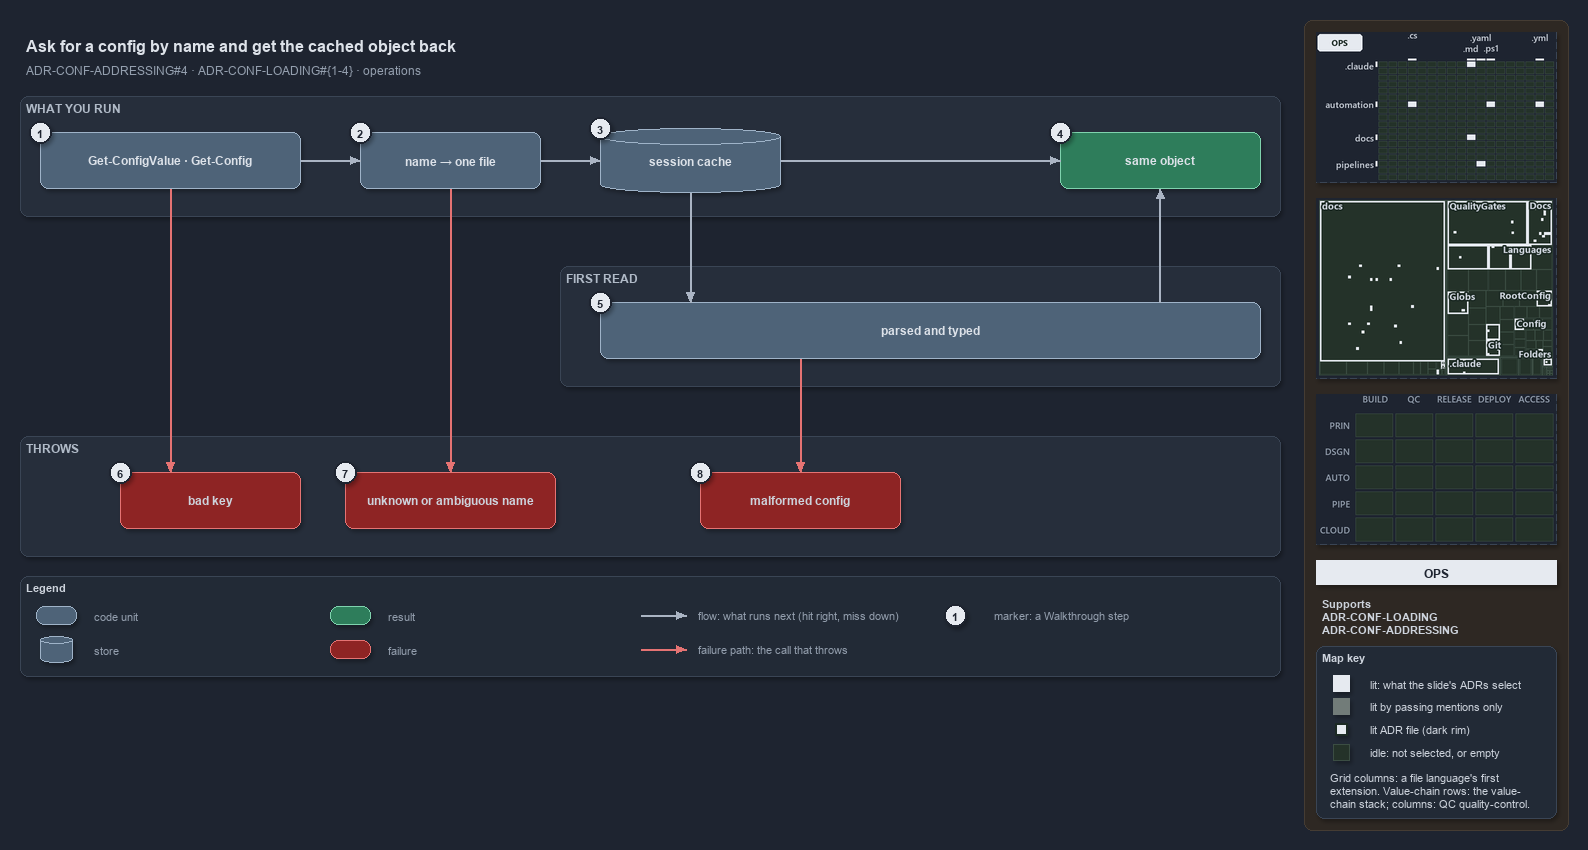

The diagram above was exported from draw.io. Its source (the exported page's mxGraphModel, read from the mxfile embedded in the PNG):
<mxGraphModel dx="1024" dy="768" grid="0" gridSize="10" guides="1" tooltips="1" connect="1" arrows="1" fold="1" page="1" pageScale="1" pageWidth="1572" pageHeight="700" background="#1E2430" math="0" shadow="1">
  <root>
    <mxCell id="0" />
    <mxCell id="1" parent="0" />
    <mxCell id="sidebar-bg" value="" style="rounded=1;arcSize=2;html=1;fillColor=#2E2823;strokeColor=#453C33;shadow=0;" vertex="1" parent="1">
      <mxGeometry x="1304" y="4" width="264" height="810" as="geometry" />
    </mxCell>
    <mxCell id="title" value="Ask for a config by name and get the cached object back" style="text;html=1;align=left;verticalAlign=middle;fontSize=16;fontStyle=1;fontColor=#DDE2E9;" vertex="1" parent="1">
      <mxGeometry x="20" y="14" width="1260" height="30" as="geometry" />
    </mxCell>
    <mxCell id="subtitle" value="ADR-CONF-ADDRESSING#4 &amp;#183; ADR-CONF-LOADING#{1-4} &amp;#183; operations" style="text;html=1;align=left;verticalAlign=middle;fontSize=12;fontColor=#949FAE;" vertex="1" parent="1">
      <mxGeometry x="20" y="44" width="1240" height="20" as="geometry" />
    </mxCell>
    <mxCell id="band-run" value="WHAT YOU RUN" style="rounded=1;html=1;arcSize=3;fillColor=#262E3B;strokeColor=#3A4555;verticalAlign=top;align=left;spacingLeft=8;fontStyle=1;fontSize=12;fontColor=#B0BAC7;" vertex="1" parent="1">
      <mxGeometry x="20" y="80" width="1260" height="120" as="geometry" />
    </mxCell>
    <mxCell id="band-first" value="FIRST READ" style="rounded=1;html=1;arcSize=3;fillColor=#262E3B;strokeColor=#3A4555;verticalAlign=top;align=left;spacingLeft=8;fontStyle=1;fontSize=12;fontColor=#B0BAC7;" vertex="1" parent="1">
      <mxGeometry x="560" y="250" width="720" height="120" as="geometry" />
    </mxCell>
    <mxCell id="band-throws" value="THROWS" style="rounded=1;html=1;arcSize=3;fillColor=#262E3B;strokeColor=#3A4555;verticalAlign=top;align=left;spacingLeft=8;fontStyle=1;fontSize=12;fontColor=#B0BAC7;" vertex="1" parent="1">
      <mxGeometry x="20" y="420" width="1260" height="120" as="geometry" />
    </mxCell>
    <mxCell id="cmd" value="&lt;b&gt;Get-ConfigValue · Get-Config&lt;/b&gt;" style="rounded=1;whiteSpace=wrap;html=1;arcSize=20;fillColor=#4E6378;strokeColor=#9FB3C8;fontSize=12;fontColor=#DDE2E9;" vertex="1" parent="1">
      <mxGeometry x="40" y="116" width="260" height="56" as="geometry" />
    </mxCell>
    <mxCell id="name" value="&lt;b&gt;name → one file&lt;/b&gt;" style="rounded=1;whiteSpace=wrap;html=1;arcSize=20;fillColor=#4E6378;strokeColor=#9FB3C8;fontSize=12;fontColor=#DDE2E9;" vertex="1" parent="1">
      <mxGeometry x="360" y="116" width="180" height="56" as="geometry" />
    </mxCell>
    <mxCell id="cache" value="&lt;b&gt;session cache&lt;/b&gt;" style="shape=cylinder3;boundedLbl=1;backgroundOutline=1;size=8;whiteSpace=wrap;html=1;fillColor=#4E6378;strokeColor=#9FB3C8;fontSize=12;fontColor=#DDE2E9;" vertex="1" parent="1">
      <mxGeometry x="600" y="112" width="180" height="64" as="geometry" />
    </mxCell>
    <mxCell id="same" value="&lt;b&gt;same object&lt;/b&gt;" style="rounded=1;whiteSpace=wrap;html=1;arcSize=20;fillColor=#2E7D5B;strokeColor=#7FD3AE;fontColor=#DDE2E9;fontSize=12;" vertex="1" parent="1">
      <mxGeometry x="1060" y="116" width="200" height="56" as="geometry" />
    </mxCell>
    <mxCell id="parsed" value="&lt;b&gt;parsed and typed&lt;/b&gt;" style="rounded=1;whiteSpace=wrap;html=1;arcSize=20;fillColor=#4E6378;strokeColor=#9FB3C8;fontSize=12;fontColor=#DDE2E9;" vertex="1" parent="1">
      <mxGeometry x="600" y="286" width="660" height="56" as="geometry" />
    </mxCell>
    <mxCell id="badkey" value="&lt;b&gt;bad key&lt;/b&gt;" style="rounded=1;whiteSpace=wrap;html=1;arcSize=20;fillColor=#8E2424;strokeColor=#E57373;fontSize=12;" vertex="1" parent="1">
      <mxGeometry x="120" y="456" width="180" height="56" as="geometry" />
    </mxCell>
    <mxCell id="unknown" value="&lt;b&gt;unknown or ambiguous name&lt;/b&gt;" style="rounded=1;whiteSpace=wrap;html=1;arcSize=20;fillColor=#8E2424;strokeColor=#E57373;fontSize=12;" vertex="1" parent="1">
      <mxGeometry x="345" y="456" width="210" height="56" as="geometry" />
    </mxCell>
    <mxCell id="malformed" value="&lt;b&gt;malformed config&lt;/b&gt;" style="rounded=1;whiteSpace=wrap;html=1;arcSize=20;fillColor=#8E2424;strokeColor=#E57373;fontSize=12;" vertex="1" parent="1">
      <mxGeometry x="700" y="456" width="200" height="56" as="geometry" />
    </mxCell>
    <mxCell id="p-cmd-name-a" value="" style="text;html=1;strokeColor=none;fillColor=none;" vertex="1" parent="1">
      <mxGeometry x="300" y="144" width="1" height="1" as="geometry" />
    </mxCell>
    <mxCell id="p-cmd-name-b" value="" style="text;html=1;strokeColor=none;fillColor=none;" vertex="1" parent="1">
      <mxGeometry x="360" y="144" width="1" height="1" as="geometry" />
    </mxCell>
    <mxCell id="edge-cmd-name" value="" style="edgeStyle=orthogonalEdgeStyle;rounded=1;html=1;fontSize=10;endArrow=block;strokeColor=#AAB4C3;fontColor=#CDD3DC;shadow=0;" edge="1" parent="1" source="p-cmd-name-a" target="p-cmd-name-b">
      <mxGeometry relative="1" as="geometry" />
    </mxCell>
    <mxCell id="p-name-cache-a" value="" style="text;html=1;strokeColor=none;fillColor=none;" vertex="1" parent="1">
      <mxGeometry x="540" y="144" width="1" height="1" as="geometry" />
    </mxCell>
    <mxCell id="p-name-cache-b" value="" style="text;html=1;strokeColor=none;fillColor=none;" vertex="1" parent="1">
      <mxGeometry x="600" y="144" width="1" height="1" as="geometry" />
    </mxCell>
    <mxCell id="edge-name-cache" value="" style="edgeStyle=orthogonalEdgeStyle;rounded=1;html=1;fontSize=10;endArrow=block;strokeColor=#AAB4C3;fontColor=#CDD3DC;shadow=0;" edge="1" parent="1" source="p-name-cache-a" target="p-name-cache-b">
      <mxGeometry relative="1" as="geometry" />
    </mxCell>
    <mxCell id="p-cache-same-a" value="" style="text;html=1;strokeColor=none;fillColor=none;" vertex="1" parent="1">
      <mxGeometry x="780" y="144" width="1" height="1" as="geometry" />
    </mxCell>
    <mxCell id="p-cache-same-b" value="" style="text;html=1;strokeColor=none;fillColor=none;" vertex="1" parent="1">
      <mxGeometry x="1060" y="144" width="1" height="1" as="geometry" />
    </mxCell>
    <mxCell id="edge-cache-same" value="" style="edgeStyle=orthogonalEdgeStyle;rounded=1;html=1;fontSize=10;endArrow=block;strokeColor=#AAB4C3;fontColor=#CDD3DC;shadow=0;" edge="1" parent="1" source="p-cache-same-a" target="p-cache-same-b">
      <mxGeometry relative="1" as="geometry" />
    </mxCell>
    <mxCell id="p-cache-parsed-a" value="" style="text;html=1;strokeColor=none;fillColor=none;" vertex="1" parent="1">
      <mxGeometry x="690" y="176" width="1" height="1" as="geometry" />
    </mxCell>
    <mxCell id="p-cache-parsed-b" value="" style="text;html=1;strokeColor=none;fillColor=none;" vertex="1" parent="1">
      <mxGeometry x="690" y="286" width="1" height="1" as="geometry" />
    </mxCell>
    <mxCell id="edge-cache-parsed" value="" style="edgeStyle=orthogonalEdgeStyle;rounded=1;html=1;fontSize=10;endArrow=block;strokeColor=#AAB4C3;fontColor=#CDD3DC;shadow=0;" edge="1" parent="1" source="p-cache-parsed-a" target="p-cache-parsed-b">
      <mxGeometry relative="1" as="geometry" />
    </mxCell>
    <mxCell id="p-parsed-same-a" value="" style="text;html=1;strokeColor=none;fillColor=none;" vertex="1" parent="1">
      <mxGeometry x="1160" y="286" width="1" height="1" as="geometry" />
    </mxCell>
    <mxCell id="p-parsed-same-b" value="" style="text;html=1;strokeColor=none;fillColor=none;" vertex="1" parent="1">
      <mxGeometry x="1160" y="172" width="1" height="1" as="geometry" />
    </mxCell>
    <mxCell id="edge-parsed-same" value="" style="edgeStyle=orthogonalEdgeStyle;rounded=1;html=1;fontSize=10;endArrow=block;strokeColor=#AAB4C3;fontColor=#CDD3DC;shadow=0;" edge="1" parent="1" source="p-parsed-same-a" target="p-parsed-same-b">
      <mxGeometry relative="1" as="geometry" />
    </mxCell>
    <mxCell id="p-cmd-badkey-a" value="" style="text;html=1;strokeColor=none;fillColor=none;" vertex="1" parent="1">
      <mxGeometry x="170" y="172" width="1" height="1" as="geometry" />
    </mxCell>
    <mxCell id="p-cmd-badkey-b" value="" style="text;html=1;strokeColor=none;fillColor=none;" vertex="1" parent="1">
      <mxGeometry x="170" y="456" width="1" height="1" as="geometry" />
    </mxCell>
    <mxCell id="edge-cmd-badkey" value="" style="edgeStyle=orthogonalEdgeStyle;rounded=1;html=1;fontSize=10;endArrow=block;strokeColor=#E57373;fontColor=#CDD3DC;shadow=0;" edge="1" parent="1" source="p-cmd-badkey-a" target="p-cmd-badkey-b">
      <mxGeometry relative="1" as="geometry" />
    </mxCell>
    <mxCell id="p-name-unknown-a" value="" style="text;html=1;strokeColor=none;fillColor=none;" vertex="1" parent="1">
      <mxGeometry x="450" y="172" width="1" height="1" as="geometry" />
    </mxCell>
    <mxCell id="p-name-unknown-b" value="" style="text;html=1;strokeColor=none;fillColor=none;" vertex="1" parent="1">
      <mxGeometry x="450" y="456" width="1" height="1" as="geometry" />
    </mxCell>
    <mxCell id="edge-name-unknown" value="" style="edgeStyle=orthogonalEdgeStyle;rounded=1;html=1;fontSize=10;endArrow=block;strokeColor=#E57373;fontColor=#CDD3DC;shadow=0;" edge="1" parent="1" source="p-name-unknown-a" target="p-name-unknown-b">
      <mxGeometry relative="1" as="geometry" />
    </mxCell>
    <mxCell id="p-parsed-malformed-a" value="" style="text;html=1;strokeColor=none;fillColor=none;" vertex="1" parent="1">
      <mxGeometry x="800" y="342" width="1" height="1" as="geometry" />
    </mxCell>
    <mxCell id="p-parsed-malformed-b" value="" style="text;html=1;strokeColor=none;fillColor=none;" vertex="1" parent="1">
      <mxGeometry x="800" y="456" width="1" height="1" as="geometry" />
    </mxCell>
    <mxCell id="edge-parsed-malformed" value="" style="edgeStyle=orthogonalEdgeStyle;rounded=1;html=1;fontSize=10;endArrow=block;strokeColor=#E57373;fontColor=#CDD3DC;shadow=0;" edge="1" parent="1" source="p-parsed-malformed-a" target="p-parsed-malformed-b">
      <mxGeometry relative="1" as="geometry" />
    </mxCell>
    <mxCell id="legend" value="&lt;b&gt;Legend&lt;/b&gt;" style="rounded=1;whiteSpace=wrap;html=1;arcSize=6;fillColor=#222A36;strokeColor=#3A4555;align=left;verticalAlign=top;spacing=8;fontSize=11;fontColor=#CDD3DC;" vertex="1" parent="1">
      <mxGeometry x="20" y="560" width="1260" height="100" as="geometry" />
    </mxCell>
    <mxCell id="legend-0" value="" style="rounded=1;whiteSpace=wrap;html=1;arcSize=20;fillColor=#4E6378;strokeColor=#9FB3C8;fontColor=#DDE2E9;" vertex="1" parent="1">
      <mxGeometry x="36" y="590" width="40" height="18" as="geometry" />
    </mxCell>
    <mxCell id="legend-0-text" value="code unit" style="text;html=1;align=left;verticalAlign=middle;fontSize=11;fontColor=#949FAE;" vertex="1" parent="1">
      <mxGeometry x="88" y="589" width="230" height="20" as="geometry" />
    </mxCell>
    <mxCell id="legend-1" value="" style="shape=cylinder3;boundedLbl=1;backgroundOutline=1;size=4;whiteSpace=wrap;html=1;fillColor=#4E6378;strokeColor=#9FB3C8;fontColor=#DDE2E9;" vertex="1" parent="1">
      <mxGeometry x="40" y="620" width="32" height="26" as="geometry" />
    </mxCell>
    <mxCell id="legend-1-text" value="store" style="text;html=1;align=left;verticalAlign=middle;fontSize=11;fontColor=#949FAE;" vertex="1" parent="1">
      <mxGeometry x="88" y="623" width="230" height="20" as="geometry" />
    </mxCell>
    <mxCell id="legend-2" value="" style="rounded=1;whiteSpace=wrap;html=1;arcSize=20;fillColor=#2E7D5B;strokeColor=#7FD3AE;fontColor=#DDE2E9;" vertex="1" parent="1">
      <mxGeometry x="330" y="590" width="40" height="18" as="geometry" />
    </mxCell>
    <mxCell id="legend-2-text" value="result" style="text;html=1;align=left;verticalAlign=middle;fontSize=11;fontColor=#949FAE;" vertex="1" parent="1">
      <mxGeometry x="382" y="589" width="230" height="20" as="geometry" />
    </mxCell>
    <mxCell id="legend-3" value="" style="rounded=1;whiteSpace=wrap;html=1;arcSize=20;fillColor=#8E2424;strokeColor=#E57373;" vertex="1" parent="1">
      <mxGeometry x="330" y="624" width="40" height="18" as="geometry" />
    </mxCell>
    <mxCell id="legend-3-text" value="failure" style="text;html=1;align=left;verticalAlign=middle;fontSize=11;fontColor=#949FAE;" vertex="1" parent="1">
      <mxGeometry x="382" y="623" width="230" height="20" as="geometry" />
    </mxCell>
    <mxCell id="legend-4-a" value="" style="text;html=1;strokeColor=none;fillColor=none;" vertex="1" parent="1">
      <mxGeometry x="640" y="599" width="1" height="1" as="geometry" />
    </mxCell>
    <mxCell id="legend-4-b" value="" style="text;html=1;strokeColor=none;fillColor=none;" vertex="1" parent="1">
      <mxGeometry x="686" y="599" width="1" height="1" as="geometry" />
    </mxCell>
    <mxCell id="legend-4" value="" style="edgeStyle=orthogonalEdgeStyle;rounded=1;html=1;endArrow=block;strokeColor=#AAB4C3;fontColor=#CDD3DC;shadow=0;" edge="1" parent="1" source="legend-4-a" target="legend-4-b">
      <mxGeometry relative="1" as="geometry" />
    </mxCell>
    <mxCell id="legend-4-text" value="flow: what runs next (hit right, miss down)" style="text;html=1;align=left;verticalAlign=middle;fontSize=11;fontColor=#949FAE;" vertex="1" parent="1">
      <mxGeometry x="692" y="589" width="280" height="20" as="geometry" />
    </mxCell>
    <mxCell id="legend-5-a" value="" style="text;html=1;strokeColor=none;fillColor=none;" vertex="1" parent="1">
      <mxGeometry x="640" y="633" width="1" height="1" as="geometry" />
    </mxCell>
    <mxCell id="legend-5-b" value="" style="text;html=1;strokeColor=none;fillColor=none;" vertex="1" parent="1">
      <mxGeometry x="686" y="633" width="1" height="1" as="geometry" />
    </mxCell>
    <mxCell id="legend-5" value="" style="edgeStyle=orthogonalEdgeStyle;rounded=1;html=1;endArrow=block;strokeColor=#E57373;fontColor=#CDD3DC;shadow=0;" edge="1" parent="1" source="legend-5-a" target="legend-5-b">
      <mxGeometry relative="1" as="geometry" />
    </mxCell>
    <mxCell id="legend-5-text" value="failure path: the call that throws" style="text;html=1;align=left;verticalAlign=middle;fontSize=11;fontColor=#949FAE;" vertex="1" parent="1">
      <mxGeometry x="692" y="623" width="280" height="20" as="geometry" />
    </mxCell>
    <mxCell id="legend-6" value="1" style="ellipse;html=1;fillColor=#E6EAF0;strokeColor=#1E2430;strokeWidth=2;fontColor=#1E2430;fontStyle=1;fontSize=11;" vertex="1" parent="1">
      <mxGeometry x="944" y="588" width="22" height="22" as="geometry" />
    </mxCell>
    <mxCell id="legend-6-text" value="marker: a Walkthrough step" style="text;html=1;align=left;verticalAlign=middle;fontSize=11;fontColor=#949FAE;" vertex="1" parent="1">
      <mxGeometry x="988" y="589" width="230" height="20" as="geometry" />
    </mxCell>
    <mxCell id="mark-1" value="1" style="ellipse;html=1;fillColor=#E6EAF0;strokeColor=#1E2430;strokeWidth=2;fontColor=#1E2430;fontStyle=1;fontSize=11;" vertex="1" parent="1">
      <mxGeometry x="29" y="105" width="22" height="22" as="geometry" />
    </mxCell>
    <mxCell id="mark-2" value="2" style="ellipse;html=1;fillColor=#E6EAF0;strokeColor=#1E2430;strokeWidth=2;fontColor=#1E2430;fontStyle=1;fontSize=11;" vertex="1" parent="1">
      <mxGeometry x="349" y="105" width="22" height="22" as="geometry" />
    </mxCell>
    <mxCell id="mark-3" value="3" style="ellipse;html=1;fillColor=#E6EAF0;strokeColor=#1E2430;strokeWidth=2;fontColor=#1E2430;fontStyle=1;fontSize=11;" vertex="1" parent="1">
      <mxGeometry x="589" y="101" width="22" height="22" as="geometry" />
    </mxCell>
    <mxCell id="mark-4" value="4" style="ellipse;html=1;fillColor=#E6EAF0;strokeColor=#1E2430;strokeWidth=2;fontColor=#1E2430;fontStyle=1;fontSize=11;" vertex="1" parent="1">
      <mxGeometry x="1049" y="105" width="22" height="22" as="geometry" />
    </mxCell>
    <mxCell id="mark-5" value="5" style="ellipse;html=1;fillColor=#E6EAF0;strokeColor=#1E2430;strokeWidth=2;fontColor=#1E2430;fontStyle=1;fontSize=11;" vertex="1" parent="1">
      <mxGeometry x="589" y="275" width="22" height="22" as="geometry" />
    </mxCell>
    <mxCell id="mark-6" value="6" style="ellipse;html=1;fillColor=#E6EAF0;strokeColor=#1E2430;strokeWidth=2;fontColor=#1E2430;fontStyle=1;fontSize=11;" vertex="1" parent="1">
      <mxGeometry x="109" y="445" width="22" height="22" as="geometry" />
    </mxCell>
    <mxCell id="mark-7" value="7" style="ellipse;html=1;fillColor=#E6EAF0;strokeColor=#1E2430;strokeWidth=2;fontColor=#1E2430;fontStyle=1;fontSize=11;" vertex="1" parent="1">
      <mxGeometry x="334" y="445" width="22" height="22" as="geometry" />
    </mxCell>
    <mxCell id="mark-8" value="8" style="ellipse;html=1;fillColor=#E6EAF0;strokeColor=#1E2430;strokeWidth=2;fontColor=#1E2430;fontStyle=1;fontSize=11;" vertex="1" parent="1">
      <mxGeometry x="689" y="445" width="22" height="22" as="geometry" />
    </mxCell>
    <mxCell id="minimap-grid" value="" style="shape=image;html=1;imageAspect=0;aspect=fixed;verticalLabelPosition=bottom;strokeColor=#3A4555;dashed=1;fillColor=#222A36;image=data:image/png,(base64 omitted: 12172 chars);" vertex="1" parent="1">
      <mxGeometry x="1316" y="16" width="240" height="150" as="geometry" />
    </mxCell>
    <mxCell id="minimap-tree" value="" style="shape=image;html=1;imageAspect=0;aspect=fixed;verticalLabelPosition=bottom;strokeColor=#3A4555;dashed=1;fillColor=#222A36;image=data:image/png,(base64 omitted: 25488 chars);" vertex="1" parent="1">
      <mxGeometry x="1316" y="182" width="240" height="180" as="geometry" />
    </mxCell>
    <mxCell id="minimap-chain" value="" style="shape=image;html=1;imageAspect=0;aspect=fixed;verticalLabelPosition=bottom;strokeColor=#3A4555;dashed=1;fillColor=#222A36;image=data:image/png,(base64 omitted: 11912 chars);" vertex="1" parent="1">
      <mxGeometry x="1316" y="378" width="240" height="150" as="geometry" />
    </mxCell>
    <mxCell id="lens-badge" value="OPS" style="rounded=0;whiteSpace=wrap;html=1;align=center;verticalAlign=middle;fontSize=12;fontStyle=1;fontColor=#1E2430;fillColor=#E6EAF0;strokeColor=none;" vertex="1" parent="1">
      <mxGeometry x="1316" y="544" width="240" height="24" as="geometry" />
    </mxCell>
    <mxCell id="supports" value="&lt;b&gt;Supports&lt;/b&gt;&lt;br&gt;ADR-CONF-LOADING&lt;br&gt;ADR-CONF-ADDRESSING" style="text;html=1;whiteSpace=wrap;align=left;verticalAlign=top;fontSize=11;fontColor=#CDD3DC;" vertex="1" parent="1">
      <mxGeometry x="1316" y="576" width="240" height="46" as="geometry" />
    </mxCell>
    <mxCell id="mapkey" value="&lt;b&gt;Map key&lt;/b&gt;" style="rounded=1;arcSize=6;whiteSpace=wrap;html=1;align=left;verticalAlign=top;fontSize=11;fontColor=#CDD3DC;fillColor=#222A36;strokeColor=#3A4555;spacingLeft=8;spacingTop=2;" vertex="1" parent="1">
      <mxGeometry x="1316" y="630" width="240" height="172" as="geometry" />
    </mxCell>
    <mxCell id="mapkey-lit" value="" style="rounded=0;html=1;fillColor=#E6EAF0;strokeColor=#E6EAF0;" vertex="1" parent="1">
      <mxGeometry x="1333.0" y="659.0" width="16" height="16" as="geometry" />
    </mxCell>
    <mxCell id="mapkey-lit-text" value="lit: what the slide's ADRs select" style="text;html=1;align=left;verticalAlign=middle;fontSize=11;fontColor=#CDD3DC;" vertex="1" parent="1">
      <mxGeometry x="1364" y="657" width="184" height="20" as="geometry" />
    </mxCell>
    <mxCell id="mapkey-touched" value="" style="rounded=0;html=1;fillColor=#727C79;strokeColor=#727C79;" vertex="1" parent="1">
      <mxGeometry x="1333.0" y="682.0" width="16" height="16" as="geometry" />
    </mxCell>
    <mxCell id="mapkey-touched-text" value="lit by passing mentions only" style="text;html=1;align=left;verticalAlign=middle;fontSize=11;fontColor=#CDD3DC;" vertex="1" parent="1">
      <mxGeometry x="1364" y="680" width="184" height="20" as="geometry" />
    </mxCell>
    <mxCell id="mapkey-adr" value="" style="rounded=0;html=1;fillColor=#E6EAF0;strokeColor=#1C2A24;strokeWidth=2;" vertex="1" parent="1">
      <mxGeometry x="1335.0" y="707.0" width="12" height="12" as="geometry" />
    </mxCell>
    <mxCell id="mapkey-adr-text" value="lit ADR file (dark rim)" style="text;html=1;align=left;verticalAlign=middle;fontSize=11;fontColor=#CDD3DC;" vertex="1" parent="1">
      <mxGeometry x="1364" y="703" width="184" height="20" as="geometry" />
    </mxCell>
    <mxCell id="mapkey-idle" value="" style="rounded=0;html=1;fillColor=#243229;strokeColor=#3B4D43;" vertex="1" parent="1">
      <mxGeometry x="1333.0" y="728.0" width="16" height="16" as="geometry" />
    </mxCell>
    <mxCell id="mapkey-idle-text" value="idle: not selected, or empty" style="text;html=1;align=left;verticalAlign=middle;fontSize=11;fontColor=#CDD3DC;" vertex="1" parent="1">
      <mxGeometry x="1364" y="726" width="184" height="20" as="geometry" />
    </mxCell>
    <mxCell id="mapkey-codes" value="Grid columns: a file language's first&lt;br&gt;extension. Value-chain rows: the value-&lt;br&gt;chain stack; columns: QC quality-control." style="text;html=1;align=left;verticalAlign=top;whiteSpace=wrap;fontSize=11;fontColor=#CDD3DC;" vertex="1" parent="1">
      <mxGeometry x="1324" y="750" width="224" height="46" as="geometry" />
    </mxCell>
  </root>
</mxGraphModel>